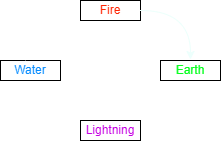

The diagram above was exported from draw.io. Its source (the exported page's mxGraphModel, read from the mxfile embedded in the PNG):
<mxGraphModel dx="478" dy="260" grid="1" gridSize="10" guides="1" tooltips="1" connect="1" arrows="1" fold="1" page="1" pageScale="1" pageWidth="827" pageHeight="1169" math="0" shadow="0">
  <root>
    <mxCell id="0" />
    <mxCell id="1" parent="0" />
    <mxCell id="gWji0Eiz386iGWmddfeQ-1" value="Fire" style="rounded=0;whiteSpace=wrap;html=1;fontColor=#FF2403;" vertex="1" parent="1">
      <mxGeometry x="260" y="250" width="60" height="20" as="geometry" />
    </mxCell>
    <mxCell id="gWji0Eiz386iGWmddfeQ-5" value="&lt;font color=&quot;#08ff20&quot;&gt;Earth&lt;/font&gt;" style="rounded=0;whiteSpace=wrap;html=1;fontColor=#FF2403;" vertex="1" parent="1">
      <mxGeometry x="340" y="310" width="60" height="20" as="geometry" />
    </mxCell>
    <mxCell id="gWji0Eiz386iGWmddfeQ-6" value="&lt;font color=&quot;#c500e3&quot;&gt;Lightning&lt;/font&gt;" style="rounded=0;whiteSpace=wrap;html=1;fontColor=#FF2403;" vertex="1" parent="1">
      <mxGeometry x="260" y="370" width="60" height="20" as="geometry" />
    </mxCell>
    <mxCell id="gWji0Eiz386iGWmddfeQ-7" value="&lt;font color=&quot;#088cff&quot;&gt;Water&lt;/font&gt;" style="rounded=0;whiteSpace=wrap;html=1;fontColor=#FF2403;" vertex="1" parent="1">
      <mxGeometry x="180" y="310" width="60" height="20" as="geometry" />
    </mxCell>
    <mxCell id="gWji0Eiz386iGWmddfeQ-11" value="" style="curved=1;endArrow=classic;html=1;rounded=0;fontColor=#FFFFFF;strokeColor=#EDFFFC;" edge="1" parent="1">
      <mxGeometry width="50" height="50" relative="1" as="geometry">
        <mxPoint x="320" y="260" as="sourcePoint" />
        <mxPoint x="370" y="309" as="targetPoint" />
        <Array as="points">
          <mxPoint x="370" y="260" />
        </Array>
      </mxGeometry>
    </mxCell>
    <mxCell id="gWji0Eiz386iGWmddfeQ-12" value="" style="curved=1;endArrow=classic;html=1;rounded=0;exitX=0.55;exitY=1.067;exitDx=0;exitDy=0;exitPerimeter=0;entryX=1;entryY=0.5;entryDx=0;entryDy=0;strokeColor=#FFFFFF;" edge="1" parent="1" source="gWji0Eiz386iGWmddfeQ-5" target="gWji0Eiz386iGWmddfeQ-6">
      <mxGeometry width="50" height="50" relative="1" as="geometry">
        <mxPoint x="280" y="330" as="sourcePoint" />
        <mxPoint x="330" y="379" as="targetPoint" />
        <Array as="points">
          <mxPoint x="370" y="380" />
        </Array>
      </mxGeometry>
    </mxCell>
    <mxCell id="gWji0Eiz386iGWmddfeQ-14" value="" style="curved=1;endArrow=classic;html=1;rounded=0;exitX=0.55;exitY=1.067;exitDx=0;exitDy=0;exitPerimeter=0;entryX=0.5;entryY=1;entryDx=0;entryDy=0;strokeColor=#FFFFFF;" edge="1" parent="1" target="gWji0Eiz386iGWmddfeQ-7">
      <mxGeometry width="50" height="50" relative="1" as="geometry">
        <mxPoint x="260" y="380" as="sourcePoint" />
        <mxPoint x="207" y="429" as="targetPoint" />
        <Array as="points">
          <mxPoint x="210" y="380" />
        </Array>
      </mxGeometry>
    </mxCell>
    <mxCell id="gWji0Eiz386iGWmddfeQ-15" value="" style="curved=1;endArrow=classic;html=1;rounded=0;exitX=0.428;exitY=0;exitDx=0;exitDy=0;entryX=0;entryY=0.5;entryDx=0;entryDy=0;exitPerimeter=0;strokeColor=#FFFFFF;" edge="1" parent="1" source="gWji0Eiz386iGWmddfeQ-7" target="gWji0Eiz386iGWmddfeQ-1">
      <mxGeometry width="50" height="50" relative="1" as="geometry">
        <mxPoint x="220" y="310" as="sourcePoint" />
        <mxPoint x="170" y="260" as="targetPoint" />
        <Array as="points">
          <mxPoint x="200" y="259" />
        </Array>
      </mxGeometry>
    </mxCell>
  </root>
</mxGraphModel>